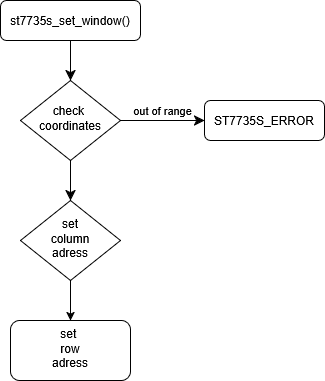

The diagram above was exported from draw.io. Its source (the exported page's mxGraphModel, read from the mxfile embedded in the PNG):
<mxGraphModel dx="925" dy="554" grid="0" gridSize="10" guides="1" tooltips="1" connect="1" arrows="1" fold="1" page="1" pageScale="1" pageWidth="827" pageHeight="1169" math="0" shadow="0">
  <root>
    <mxCell id="WIyWlLk6GJQsqaUBKTNV-0" />
    <mxCell id="WIyWlLk6GJQsqaUBKTNV-1" parent="WIyWlLk6GJQsqaUBKTNV-0" />
    <mxCell id="WIyWlLk6GJQsqaUBKTNV-2" edge="1" parent="WIyWlLk6GJQsqaUBKTNV-1" source="WIyWlLk6GJQsqaUBKTNV-3" style="rounded=0;html=1;jettySize=auto;orthogonalLoop=1;fontSize=11;endArrow=classic;endFill=1;endSize=8;strokeWidth=1;shadow=0;labelBackgroundColor=none;edgeStyle=orthogonalEdgeStyle;" target="WIyWlLk6GJQsqaUBKTNV-6" value="">
      <mxGeometry relative="1" as="geometry" />
    </mxCell>
    <mxCell id="WIyWlLk6GJQsqaUBKTNV-3" parent="WIyWlLk6GJQsqaUBKTNV-1" style="rounded=1;whiteSpace=wrap;html=1;fontSize=12;glass=0;strokeWidth=1;shadow=0;" value="st7735s_set_window()" vertex="1">
      <mxGeometry height="40" width="140" x="150" y="80" as="geometry" />
    </mxCell>
    <mxCell id="WIyWlLk6GJQsqaUBKTNV-4" edge="1" parent="WIyWlLk6GJQsqaUBKTNV-1" source="WIyWlLk6GJQsqaUBKTNV-6" style="rounded=0;html=1;jettySize=auto;orthogonalLoop=1;fontSize=11;endArrow=classic;endFill=1;endSize=8;strokeWidth=1;shadow=0;labelBackgroundColor=none;edgeStyle=orthogonalEdgeStyle;" target="WIyWlLk6GJQsqaUBKTNV-10" value="">
      <mxGeometry relative="1" y="20" as="geometry">
        <mxPoint as="offset" />
      </mxGeometry>
    </mxCell>
    <mxCell id="WIyWlLk6GJQsqaUBKTNV-5" edge="1" parent="WIyWlLk6GJQsqaUBKTNV-1" source="WIyWlLk6GJQsqaUBKTNV-6" style="edgeStyle=orthogonalEdgeStyle;rounded=0;html=1;jettySize=auto;orthogonalLoop=1;fontSize=11;endArrow=classic;endFill=1;endSize=8;strokeWidth=1;shadow=0;labelBackgroundColor=none;" target="WIyWlLk6GJQsqaUBKTNV-7" value="out of range">
      <mxGeometry relative="1" x="0.0115" y="10" as="geometry">
        <mxPoint as="offset" />
      </mxGeometry>
    </mxCell>
    <mxCell id="WIyWlLk6GJQsqaUBKTNV-6" parent="WIyWlLk6GJQsqaUBKTNV-1" style="rhombus;whiteSpace=wrap;html=1;shadow=0;fontFamily=Helvetica;fontSize=12;align=center;strokeWidth=1;spacing=6;spacingTop=-4;" value="&lt;div&gt;check&amp;nbsp;&lt;/div&gt;&lt;div&gt;coordinates&lt;/div&gt;" vertex="1">
      <mxGeometry height="80" width="100" x="170" y="160" as="geometry" />
    </mxCell>
    <mxCell id="WIyWlLk6GJQsqaUBKTNV-7" parent="WIyWlLk6GJQsqaUBKTNV-1" style="rounded=1;whiteSpace=wrap;html=1;fontSize=12;glass=0;strokeWidth=1;shadow=0;" value="ST7735S_ERROR" vertex="1">
      <mxGeometry height="40" width="120" x="354" y="180" as="geometry" />
    </mxCell>
    <mxCell id="q2ToyHlcIx2IXu9vbAK9-5" edge="1" parent="WIyWlLk6GJQsqaUBKTNV-1" source="WIyWlLk6GJQsqaUBKTNV-10" style="edgeStyle=orthogonalEdgeStyle;rounded=0;orthogonalLoop=1;jettySize=auto;html=1;" target="q2ToyHlcIx2IXu9vbAK9-4" value="">
      <mxGeometry relative="1" as="geometry" />
    </mxCell>
    <mxCell id="WIyWlLk6GJQsqaUBKTNV-10" parent="WIyWlLk6GJQsqaUBKTNV-1" style="rhombus;whiteSpace=wrap;html=1;shadow=0;fontFamily=Helvetica;fontSize=12;align=center;strokeWidth=1;spacing=6;spacingTop=-4;" value="&lt;div&gt;set&lt;/div&gt;&lt;div&gt;column&lt;/div&gt;&lt;div&gt;adress&lt;/div&gt;" vertex="1">
      <mxGeometry height="80" width="100" x="170" y="280" as="geometry" />
    </mxCell>
    <mxCell id="q2ToyHlcIx2IXu9vbAK9-4" parent="WIyWlLk6GJQsqaUBKTNV-1" style="rounded=1;whiteSpace=wrap;html=1;shadow=0;strokeWidth=1;spacing=6;spacingTop=-4;" value="&lt;div&gt;set&amp;nbsp;&lt;/div&gt;&lt;div&gt;row&lt;/div&gt;&lt;div&gt;adress&lt;/div&gt;" vertex="1">
      <mxGeometry height="60" width="120" x="160" y="400" as="geometry" />
    </mxCell>
  </root>
</mxGraphModel>